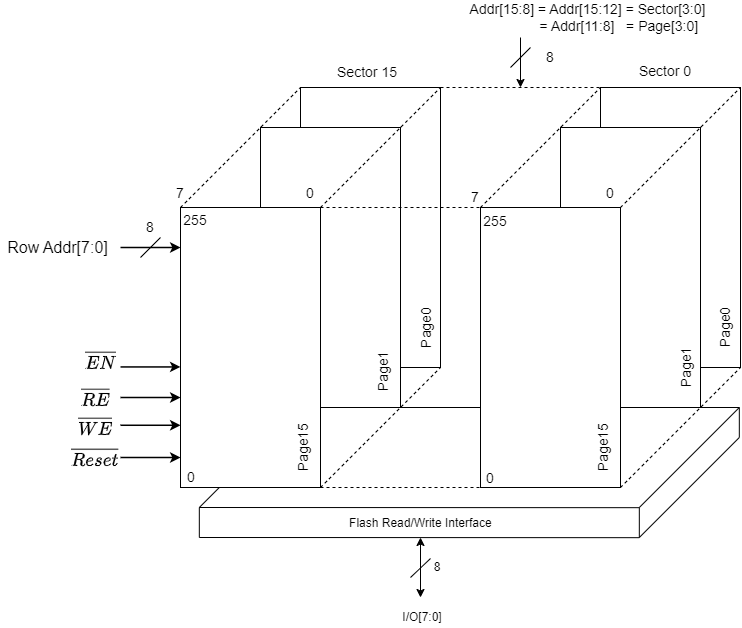

The diagram above was exported from draw.io. Its source (the exported page's mxGraphModel, read from the mxfile embedded in the PNG):
<mxGraphModel dx="1650" dy="1971" grid="1" gridSize="10" guides="1" tooltips="1" connect="1" arrows="1" fold="1" page="1" pageScale="1" pageWidth="827" pageHeight="1169" math="1" shadow="0">
  <root>
    <mxCell id="0" />
    <mxCell id="1" parent="0" />
    <mxCell id="ue9xGA-4xECmvopOIRAQ-1" value="" style="endArrow=none;html=1;rounded=0;" edge="1" parent="1">
      <mxGeometry width="50" height="50" relative="1" as="geometry">
        <mxPoint x="98.82" y="460" as="sourcePoint" />
        <mxPoint x="538.82" y="460.18000000000006" as="targetPoint" />
      </mxGeometry>
    </mxCell>
    <mxCell id="ue9xGA-4xECmvopOIRAQ-2" value="" style="endArrow=none;html=1;rounded=0;" edge="1" parent="1">
      <mxGeometry width="50" height="50" relative="1" as="geometry">
        <mxPoint x="538.82" y="460" as="sourcePoint" />
        <mxPoint x="638.82" y="360" as="targetPoint" />
      </mxGeometry>
    </mxCell>
    <mxCell id="ue9xGA-4xECmvopOIRAQ-3" value="" style="endArrow=none;html=1;rounded=0;" edge="1" parent="1">
      <mxGeometry width="50" height="50" relative="1" as="geometry">
        <mxPoint x="198.82" y="360" as="sourcePoint" />
        <mxPoint x="638.82" y="360" as="targetPoint" />
      </mxGeometry>
    </mxCell>
    <mxCell id="ue9xGA-4xECmvopOIRAQ-4" value="" style="endArrow=none;html=1;rounded=0;" edge="1" parent="1">
      <mxGeometry width="50" height="50" relative="1" as="geometry">
        <mxPoint x="98.82" y="460" as="sourcePoint" />
        <mxPoint x="198.82" y="360" as="targetPoint" />
      </mxGeometry>
    </mxCell>
    <mxCell id="ue9xGA-4xECmvopOIRAQ-5" value="" style="endArrow=none;html=1;rounded=0;" edge="1" parent="1">
      <mxGeometry width="50" height="50" relative="1" as="geometry">
        <mxPoint x="98.82" y="490" as="sourcePoint" />
        <mxPoint x="98.82" y="460" as="targetPoint" />
      </mxGeometry>
    </mxCell>
    <mxCell id="ue9xGA-4xECmvopOIRAQ-6" value="" style="endArrow=none;html=1;rounded=0;" edge="1" parent="1">
      <mxGeometry width="50" height="50" relative="1" as="geometry">
        <mxPoint x="98.82" y="490" as="sourcePoint" />
        <mxPoint x="538.82" y="490.18000000000006" as="targetPoint" />
      </mxGeometry>
    </mxCell>
    <mxCell id="ue9xGA-4xECmvopOIRAQ-7" value="" style="endArrow=none;html=1;rounded=0;" edge="1" parent="1">
      <mxGeometry width="50" height="50" relative="1" as="geometry">
        <mxPoint x="538.82" y="490" as="sourcePoint" />
        <mxPoint x="538.82" y="460" as="targetPoint" />
      </mxGeometry>
    </mxCell>
    <mxCell id="ue9xGA-4xECmvopOIRAQ-8" value="" style="endArrow=none;html=1;rounded=0;" edge="1" parent="1">
      <mxGeometry width="50" height="50" relative="1" as="geometry">
        <mxPoint x="538.82" y="490" as="sourcePoint" />
        <mxPoint x="638.82" y="390" as="targetPoint" />
      </mxGeometry>
    </mxCell>
    <mxCell id="ue9xGA-4xECmvopOIRAQ-9" value="" style="endArrow=none;html=1;rounded=0;" edge="1" parent="1">
      <mxGeometry width="50" height="50" relative="1" as="geometry">
        <mxPoint x="638.82" y="390" as="sourcePoint" />
        <mxPoint x="638.82" y="360" as="targetPoint" />
      </mxGeometry>
    </mxCell>
    <mxCell id="ue9xGA-4xECmvopOIRAQ-10" value="Flash Read/Write Interface&amp;nbsp;" style="text;strokeColor=none;align=center;fillColor=none;html=1;verticalAlign=middle;whiteSpace=wrap;rounded=0;" vertex="1" parent="1">
      <mxGeometry x="231.82" y="466" width="180" height="20" as="geometry" />
    </mxCell>
    <mxCell id="ue9xGA-4xECmvopOIRAQ-11" value="" style="rounded=0;whiteSpace=wrap;html=1;" vertex="1" parent="1">
      <mxGeometry x="200" y="40" width="140" height="280" as="geometry" />
    </mxCell>
    <mxCell id="ue9xGA-4xECmvopOIRAQ-12" value="&lt;font style=&quot;font-size: 16px;&quot;&gt;Page15&lt;/font&gt;" style="text;strokeColor=none;align=center;fillColor=none;html=1;verticalAlign=middle;whiteSpace=wrap;rounded=0;rotation=-90;" vertex="1" parent="1">
      <mxGeometry x="170" y="390" width="60" height="30" as="geometry" />
    </mxCell>
    <mxCell id="ue9xGA-4xECmvopOIRAQ-13" value="&lt;font style=&quot;font-size: 16px;&quot;&gt;$$\overline{Reset}$$&lt;br&gt;&lt;/font&gt;" style="text;strokeColor=none;align=center;fillColor=none;html=1;verticalAlign=middle;whiteSpace=wrap;rounded=0;rotation=0;" vertex="1" parent="1">
      <mxGeometry x="-30" y="406" width="50" height="30" as="geometry" />
    </mxCell>
    <mxCell id="ue9xGA-4xECmvopOIRAQ-14" value="" style="endArrow=classic;html=1;rounded=0;strokeWidth=1.5;" edge="1" parent="1">
      <mxGeometry width="50" height="50" relative="1" as="geometry">
        <mxPoint x="20" y="410" as="sourcePoint" />
        <mxPoint x="80" y="410" as="targetPoint" />
      </mxGeometry>
    </mxCell>
    <mxCell id="ue9xGA-4xECmvopOIRAQ-15" value="" style="endArrow=classic;html=1;rounded=0;strokeWidth=1.5;" edge="1" parent="1">
      <mxGeometry width="50" height="50" relative="1" as="geometry">
        <mxPoint x="20" y="377.76" as="sourcePoint" />
        <mxPoint x="80" y="377.76" as="targetPoint" />
      </mxGeometry>
    </mxCell>
    <mxCell id="ue9xGA-4xECmvopOIRAQ-16" value="&lt;font style=&quot;font-size: 16px;&quot;&gt;$$\overline{WE}$$&lt;br&gt;&lt;/font&gt;" style="text;strokeColor=none;align=center;fillColor=none;html=1;verticalAlign=middle;whiteSpace=wrap;rounded=0;rotation=0;" vertex="1" parent="1">
      <mxGeometry x="-30" y="383" width="50" height="14" as="geometry" />
    </mxCell>
    <mxCell id="ue9xGA-4xECmvopOIRAQ-17" value="" style="endArrow=classic;html=1;rounded=0;strokeWidth=1.5;" edge="1" parent="1">
      <mxGeometry width="50" height="50" relative="1" as="geometry">
        <mxPoint x="20" y="350" as="sourcePoint" />
        <mxPoint x="80" y="350" as="targetPoint" />
      </mxGeometry>
    </mxCell>
    <mxCell id="ue9xGA-4xECmvopOIRAQ-18" value="&lt;font style=&quot;font-size: 16px;&quot;&gt;$$\overline{RE}$$&lt;br&gt;&lt;/font&gt;" style="text;strokeColor=none;align=center;fillColor=none;html=1;verticalAlign=middle;whiteSpace=wrap;rounded=0;rotation=0;" vertex="1" parent="1">
      <mxGeometry x="-25" y="351" width="40" height="20" as="geometry" />
    </mxCell>
    <mxCell id="ue9xGA-4xECmvopOIRAQ-21" value="" style="endArrow=classic;html=1;rounded=0;strokeWidth=1.5;" edge="1" parent="1">
      <mxGeometry width="50" height="50" relative="1" as="geometry">
        <mxPoint x="20" y="319.44" as="sourcePoint" />
        <mxPoint x="80" y="319.44" as="targetPoint" />
      </mxGeometry>
    </mxCell>
    <mxCell id="ue9xGA-4xECmvopOIRAQ-22" value="&lt;font style=&quot;font-size: 16px;&quot;&gt;$$\overline{EN}$$&lt;br&gt;&lt;/font&gt;" style="text;strokeColor=none;align=center;fillColor=none;html=1;verticalAlign=middle;whiteSpace=wrap;rounded=0;rotation=0;" vertex="1" parent="1">
      <mxGeometry x="-25" y="314" width="50" height="20" as="geometry" />
    </mxCell>
    <mxCell id="ue9xGA-4xECmvopOIRAQ-23" value="" style="endArrow=classic;html=1;rounded=0;strokeWidth=1.5;" edge="1" parent="1">
      <mxGeometry width="50" height="50" relative="1" as="geometry">
        <mxPoint x="20" y="200" as="sourcePoint" />
        <mxPoint x="80" y="200" as="targetPoint" />
      </mxGeometry>
    </mxCell>
    <mxCell id="ue9xGA-4xECmvopOIRAQ-24" value="&lt;font style=&quot;font-size: 16px;&quot;&gt;Row Addr[7:0]&lt;/font&gt;" style="text;strokeColor=none;align=center;fillColor=none;html=1;verticalAlign=middle;whiteSpace=wrap;rounded=0;rotation=0;" vertex="1" parent="1">
      <mxGeometry x="-100" y="190" width="115" height="20" as="geometry" />
    </mxCell>
    <mxCell id="ue9xGA-4xECmvopOIRAQ-25" value="" style="endArrow=none;html=1;rounded=0;" edge="1" parent="1">
      <mxGeometry width="50" height="50" relative="1" as="geometry">
        <mxPoint x="40" y="210" as="sourcePoint" />
        <mxPoint x="60" y="190" as="targetPoint" />
      </mxGeometry>
    </mxCell>
    <mxCell id="ue9xGA-4xECmvopOIRAQ-26" value="" style="rounded=0;whiteSpace=wrap;html=1;" vertex="1" parent="1">
      <mxGeometry x="160" y="80" width="140" height="280" as="geometry" />
    </mxCell>
    <mxCell id="ue9xGA-4xECmvopOIRAQ-27" value="&lt;font style=&quot;font-size: 14px;&quot;&gt;8&lt;/font&gt;" style="text;strokeColor=none;align=center;fillColor=none;html=1;verticalAlign=middle;whiteSpace=wrap;rounded=0;" vertex="1" parent="1">
      <mxGeometry x="40" y="170" width="20" height="20" as="geometry" />
    </mxCell>
    <mxCell id="ue9xGA-4xECmvopOIRAQ-28" value="" style="rounded=0;whiteSpace=wrap;html=1;" vertex="1" parent="1">
      <mxGeometry x="80" y="160" width="140" height="280" as="geometry" />
    </mxCell>
    <mxCell id="ue9xGA-4xECmvopOIRAQ-29" value="" style="endArrow=none;html=1;rounded=0;entryX=0;entryY=0;entryDx=0;entryDy=0;dashed=1;" edge="1" parent="1" target="ue9xGA-4xECmvopOIRAQ-11">
      <mxGeometry width="50" height="50" relative="1" as="geometry">
        <mxPoint x="80" y="160" as="sourcePoint" />
        <mxPoint x="130" y="110" as="targetPoint" />
      </mxGeometry>
    </mxCell>
    <mxCell id="ue9xGA-4xECmvopOIRAQ-30" value="" style="endArrow=none;html=1;rounded=0;entryX=0;entryY=0;entryDx=0;entryDy=0;dashed=1;" edge="1" parent="1">
      <mxGeometry width="50" height="50" relative="1" as="geometry">
        <mxPoint x="220" y="160" as="sourcePoint" />
        <mxPoint x="340" y="40" as="targetPoint" />
      </mxGeometry>
    </mxCell>
    <mxCell id="ue9xGA-4xECmvopOIRAQ-31" value="" style="endArrow=none;html=1;rounded=0;entryX=0;entryY=0;entryDx=0;entryDy=0;dashed=1;" edge="1" parent="1">
      <mxGeometry width="50" height="50" relative="1" as="geometry">
        <mxPoint x="220" y="440" as="sourcePoint" />
        <mxPoint x="340" y="320" as="targetPoint" />
      </mxGeometry>
    </mxCell>
    <mxCell id="ue9xGA-4xECmvopOIRAQ-32" value="" style="rounded=0;whiteSpace=wrap;html=1;" vertex="1" parent="1">
      <mxGeometry x="500" y="40" width="140" height="280" as="geometry" />
    </mxCell>
    <mxCell id="ue9xGA-4xECmvopOIRAQ-33" value="&lt;font style=&quot;font-size: 16px;&quot;&gt;Page15&lt;/font&gt;" style="text;strokeColor=none;align=center;fillColor=none;html=1;verticalAlign=middle;whiteSpace=wrap;rounded=0;rotation=-90;" vertex="1" parent="1">
      <mxGeometry x="470" y="390" width="60" height="30" as="geometry" />
    </mxCell>
    <mxCell id="ue9xGA-4xECmvopOIRAQ-34" value="" style="rounded=0;whiteSpace=wrap;html=1;" vertex="1" parent="1">
      <mxGeometry x="460" y="80" width="140" height="280" as="geometry" />
    </mxCell>
    <mxCell id="ue9xGA-4xECmvopOIRAQ-35" value="" style="rounded=0;whiteSpace=wrap;html=1;" vertex="1" parent="1">
      <mxGeometry x="380" y="160" width="140" height="280" as="geometry" />
    </mxCell>
    <mxCell id="ue9xGA-4xECmvopOIRAQ-36" value="" style="endArrow=none;html=1;rounded=0;entryX=0;entryY=0;entryDx=0;entryDy=0;dashed=1;" edge="1" parent="1" target="ue9xGA-4xECmvopOIRAQ-32">
      <mxGeometry width="50" height="50" relative="1" as="geometry">
        <mxPoint x="380" y="160" as="sourcePoint" />
        <mxPoint x="430" y="110" as="targetPoint" />
      </mxGeometry>
    </mxCell>
    <mxCell id="ue9xGA-4xECmvopOIRAQ-37" value="" style="endArrow=none;html=1;rounded=0;entryX=0;entryY=0;entryDx=0;entryDy=0;dashed=1;" edge="1" parent="1">
      <mxGeometry width="50" height="50" relative="1" as="geometry">
        <mxPoint x="520" y="160" as="sourcePoint" />
        <mxPoint x="640" y="40" as="targetPoint" />
      </mxGeometry>
    </mxCell>
    <mxCell id="ue9xGA-4xECmvopOIRAQ-38" value="" style="endArrow=none;html=1;rounded=0;entryX=0;entryY=0;entryDx=0;entryDy=0;dashed=1;" edge="1" parent="1">
      <mxGeometry width="50" height="50" relative="1" as="geometry">
        <mxPoint x="520" y="440" as="sourcePoint" />
        <mxPoint x="640" y="320" as="targetPoint" />
      </mxGeometry>
    </mxCell>
    <mxCell id="ue9xGA-4xECmvopOIRAQ-39" value="" style="endArrow=none;html=1;rounded=0;entryX=0;entryY=1;entryDx=0;entryDy=0;dashed=1;" edge="1" parent="1" target="ue9xGA-4xECmvopOIRAQ-35">
      <mxGeometry width="50" height="50" relative="1" as="geometry">
        <mxPoint x="220" y="440" as="sourcePoint" />
        <mxPoint x="350" y="330" as="targetPoint" />
      </mxGeometry>
    </mxCell>
    <mxCell id="ue9xGA-4xECmvopOIRAQ-40" value="&lt;font style=&quot;font-size: 14px;&quot;&gt;0&lt;/font&gt;" style="text;strokeColor=none;align=center;fillColor=none;html=1;verticalAlign=middle;whiteSpace=wrap;rounded=0;" vertex="1" parent="1">
      <mxGeometry x="200" y="136" width="20" height="20" as="geometry" />
    </mxCell>
    <mxCell id="ue9xGA-4xECmvopOIRAQ-41" value="&lt;font style=&quot;font-size: 14px;&quot;&gt;7&lt;/font&gt;" style="text;strokeColor=none;align=center;fillColor=none;html=1;verticalAlign=middle;whiteSpace=wrap;rounded=0;" vertex="1" parent="1">
      <mxGeometry x="70" y="136" width="20" height="20" as="geometry" />
    </mxCell>
    <mxCell id="ue9xGA-4xECmvopOIRAQ-42" value="&lt;font style=&quot;font-size: 14px;&quot;&gt;Sector 15&lt;/font&gt;" style="text;strokeColor=none;align=center;fillColor=none;html=1;verticalAlign=middle;whiteSpace=wrap;rounded=0;" vertex="1" parent="1">
      <mxGeometry x="232" y="15" width="70" height="20" as="geometry" />
    </mxCell>
    <mxCell id="ue9xGA-4xECmvopOIRAQ-43" value="&lt;font style=&quot;font-size: 14px;&quot;&gt;255&lt;/font&gt;" style="text;strokeColor=none;align=center;fillColor=none;html=1;verticalAlign=middle;whiteSpace=wrap;rounded=0;" vertex="1" parent="1">
      <mxGeometry x="85" y="163" width="20" height="20" as="geometry" />
    </mxCell>
    <mxCell id="ue9xGA-4xECmvopOIRAQ-48" value="&lt;font style=&quot;font-size: 14px;&quot;&gt;0&lt;/font&gt;" style="text;strokeColor=none;align=center;fillColor=none;html=1;verticalAlign=middle;whiteSpace=wrap;rounded=0;" vertex="1" parent="1">
      <mxGeometry x="86" y="425" width="10" height="10" as="geometry" />
    </mxCell>
    <mxCell id="ue9xGA-4xECmvopOIRAQ-49" value="" style="endArrow=none;html=1;rounded=0;dashed=1;exitX=1;exitY=0;exitDx=0;exitDy=0;" edge="1" parent="1" source="ue9xGA-4xECmvopOIRAQ-28">
      <mxGeometry width="50" height="50" relative="1" as="geometry">
        <mxPoint x="230" y="160" as="sourcePoint" />
        <mxPoint x="380" y="160" as="targetPoint" />
      </mxGeometry>
    </mxCell>
    <mxCell id="ue9xGA-4xECmvopOIRAQ-50" value="" style="endArrow=none;html=1;rounded=0;dashed=1;exitX=1;exitY=0;exitDx=0;exitDy=0;" edge="1" parent="1">
      <mxGeometry width="50" height="50" relative="1" as="geometry">
        <mxPoint x="340" y="40" as="sourcePoint" />
        <mxPoint x="500" y="40" as="targetPoint" />
      </mxGeometry>
    </mxCell>
    <mxCell id="ue9xGA-4xECmvopOIRAQ-51" value="" style="endArrow=classic;html=1;rounded=0;" edge="1" parent="1">
      <mxGeometry width="50" height="50" relative="1" as="geometry">
        <mxPoint x="420" y="-10" as="sourcePoint" />
        <mxPoint x="420" y="40" as="targetPoint" />
      </mxGeometry>
    </mxCell>
    <mxCell id="ue9xGA-4xECmvopOIRAQ-52" value="&lt;font style=&quot;font-size: 14px;&quot;&gt;Addr[15:8] = Addr[15:12] = Sector[3:0]&lt;/font&gt;&lt;div style=&quot;text-align: left;&quot;&gt;&lt;font style=&quot;font-size: 14px;&quot;&gt;&amp;nbsp; &amp;nbsp; &amp;nbsp; &amp;nbsp; &amp;nbsp; &amp;nbsp; &amp;nbsp; &amp;nbsp; &amp;nbsp; = Addr[11:8]&amp;nbsp; &amp;nbsp;= Page[3:0]&lt;/font&gt;&lt;/div&gt;" style="text;strokeColor=none;align=center;fillColor=none;html=1;verticalAlign=middle;whiteSpace=wrap;rounded=0;" vertex="1" parent="1">
      <mxGeometry x="365" y="-40" width="245" height="20" as="geometry" />
    </mxCell>
    <mxCell id="ue9xGA-4xECmvopOIRAQ-53" value="" style="endArrow=none;html=1;rounded=0;" edge="1" parent="1">
      <mxGeometry width="50" height="50" relative="1" as="geometry">
        <mxPoint x="410" y="20" as="sourcePoint" />
        <mxPoint x="430" as="targetPoint" />
      </mxGeometry>
    </mxCell>
    <mxCell id="ue9xGA-4xECmvopOIRAQ-54" value="&lt;font style=&quot;font-size: 14px;&quot;&gt;Page15&lt;/font&gt;" style="text;strokeColor=none;align=center;fillColor=none;html=1;verticalAlign=middle;whiteSpace=wrap;rounded=0;rotation=-90;" vertex="1" parent="1">
      <mxGeometry x="170" y="390" width="65" height="20" as="geometry" />
    </mxCell>
    <mxCell id="ue9xGA-4xECmvopOIRAQ-55" value="&lt;font style=&quot;font-size: 14px;&quot;&gt;Page1&lt;/font&gt;" style="text;strokeColor=none;align=center;fillColor=none;html=1;verticalAlign=middle;whiteSpace=wrap;rounded=0;rotation=-90;" vertex="1" parent="1">
      <mxGeometry x="250" y="314" width="65" height="20" as="geometry" />
    </mxCell>
    <mxCell id="ue9xGA-4xECmvopOIRAQ-56" value="&lt;font style=&quot;font-size: 14px;&quot;&gt;Page0&lt;/font&gt;" style="text;strokeColor=none;align=center;fillColor=none;html=1;verticalAlign=middle;whiteSpace=wrap;rounded=0;rotation=-90;" vertex="1" parent="1">
      <mxGeometry x="293.32" y="270" width="65" height="20" as="geometry" />
    </mxCell>
    <mxCell id="ue9xGA-4xECmvopOIRAQ-57" value="&lt;font style=&quot;font-size: 14px;&quot;&gt;Page15&lt;/font&gt;" style="text;strokeColor=none;align=center;fillColor=none;html=1;verticalAlign=middle;whiteSpace=wrap;rounded=0;rotation=-90;" vertex="1" parent="1">
      <mxGeometry x="470" y="390" width="65" height="20" as="geometry" />
    </mxCell>
    <mxCell id="ue9xGA-4xECmvopOIRAQ-58" value="&lt;font style=&quot;font-size: 14px;&quot;&gt;Page1&lt;/font&gt;" style="text;strokeColor=none;align=center;fillColor=none;html=1;verticalAlign=middle;whiteSpace=wrap;rounded=0;rotation=-90;" vertex="1" parent="1">
      <mxGeometry x="553" y="310" width="65" height="20" as="geometry" />
    </mxCell>
    <mxCell id="ue9xGA-4xECmvopOIRAQ-59" value="&lt;font style=&quot;font-size: 14px;&quot;&gt;Page0&lt;/font&gt;" style="text;strokeColor=none;align=center;fillColor=none;html=1;verticalAlign=middle;whiteSpace=wrap;rounded=0;rotation=-90;" vertex="1" parent="1">
      <mxGeometry x="592" y="270" width="65" height="20" as="geometry" />
    </mxCell>
    <mxCell id="ue9xGA-4xECmvopOIRAQ-60" value="&lt;font style=&quot;font-size: 14px;&quot;&gt;Sector 0&lt;/font&gt;" style="text;strokeColor=none;align=center;fillColor=none;html=1;verticalAlign=middle;whiteSpace=wrap;rounded=0;" vertex="1" parent="1">
      <mxGeometry x="530" y="14" width="70" height="20" as="geometry" />
    </mxCell>
    <mxCell id="ue9xGA-4xECmvopOIRAQ-61" value="&lt;font style=&quot;font-size: 14px;&quot;&gt;0&lt;/font&gt;" style="text;strokeColor=none;align=center;fillColor=none;html=1;verticalAlign=middle;whiteSpace=wrap;rounded=0;" vertex="1" parent="1">
      <mxGeometry x="500" y="136" width="20" height="20" as="geometry" />
    </mxCell>
    <mxCell id="ue9xGA-4xECmvopOIRAQ-62" value="&lt;font style=&quot;font-size: 14px;&quot;&gt;255&lt;/font&gt;" style="text;strokeColor=none;align=center;fillColor=none;html=1;verticalAlign=middle;whiteSpace=wrap;rounded=0;" vertex="1" parent="1">
      <mxGeometry x="385" y="164" width="20" height="20" as="geometry" />
    </mxCell>
    <mxCell id="ue9xGA-4xECmvopOIRAQ-63" value="&lt;font style=&quot;font-size: 14px;&quot;&gt;0&lt;/font&gt;" style="text;strokeColor=none;align=center;fillColor=none;html=1;verticalAlign=middle;whiteSpace=wrap;rounded=0;" vertex="1" parent="1">
      <mxGeometry x="385" y="426" width="10" height="10" as="geometry" />
    </mxCell>
    <mxCell id="ue9xGA-4xECmvopOIRAQ-64" value="&lt;font style=&quot;font-size: 14px;&quot;&gt;7&lt;/font&gt;" style="text;strokeColor=none;align=center;fillColor=none;html=1;verticalAlign=middle;whiteSpace=wrap;rounded=0;" vertex="1" parent="1">
      <mxGeometry x="365" y="140" width="20" height="20" as="geometry" />
    </mxCell>
    <mxCell id="ue9xGA-4xECmvopOIRAQ-65" value="" style="endArrow=classic;startArrow=classic;html=1;rounded=0;" edge="1" parent="1">
      <mxGeometry width="50" height="50" relative="1" as="geometry">
        <mxPoint x="320" y="550" as="sourcePoint" />
        <mxPoint x="320" y="490" as="targetPoint" />
      </mxGeometry>
    </mxCell>
    <mxCell id="ue9xGA-4xECmvopOIRAQ-66" value="I/O[7:0]" style="text;strokeColor=none;align=center;fillColor=none;html=1;verticalAlign=middle;whiteSpace=wrap;rounded=0;" vertex="1" parent="1">
      <mxGeometry x="306.82" y="560" width="30" height="20" as="geometry" />
    </mxCell>
    <mxCell id="ue9xGA-4xECmvopOIRAQ-67" value="8" style="text;strokeColor=none;align=center;fillColor=none;html=1;verticalAlign=middle;whiteSpace=wrap;rounded=0;" vertex="1" parent="1">
      <mxGeometry x="332.82" y="515" width="8.32" height="10" as="geometry" />
    </mxCell>
    <mxCell id="ue9xGA-4xECmvopOIRAQ-68" value="&lt;font style=&quot;font-size: 14px;&quot;&gt;8&lt;/font&gt;" style="text;strokeColor=none;align=center;fillColor=none;html=1;verticalAlign=middle;whiteSpace=wrap;rounded=0;" vertex="1" parent="1">
      <mxGeometry x="440" width="20" height="20" as="geometry" />
    </mxCell>
    <mxCell id="ue9xGA-4xECmvopOIRAQ-70" value="" style="endArrow=none;html=1;rounded=0;" edge="1" parent="1">
      <mxGeometry width="50" height="50" relative="1" as="geometry">
        <mxPoint x="310" y="530" as="sourcePoint" />
        <mxPoint x="330" y="511" as="targetPoint" />
      </mxGeometry>
    </mxCell>
  </root>
</mxGraphModel>